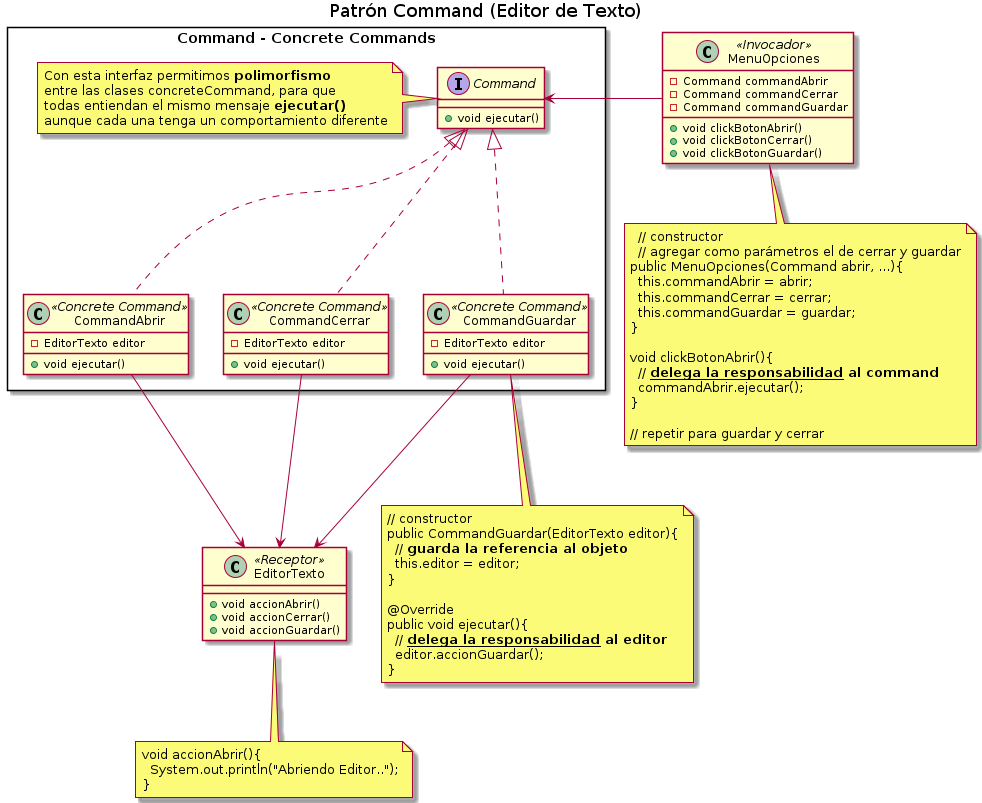

The diagram above was rendered by PlantUML. Its source (embedded in the PNG):
@startuml
Title Patrón Command (Editor de Texto)

' ================
' ==== CLASES ====
' ================

rectangle "Command - Concrete Commands"{
    interface Command{
        +void ejecutar()
    }

    class CommandAbrir <<Concrete Command>>{
        -EditorTexto editor

        +void ejecutar()
    }

    class CommandCerrar <<Concrete Command>>{
        -EditorTexto editor

        +void ejecutar()
    }

    class CommandGuardar <<Concrete Command>>{
        -EditorTexto editor

        +void ejecutar()
    }

    note left of Command
    Con esta interfaz permitimos **polimorfismo**
    entre las clases concreteCommand, para que
    todas entiendan el mismo mensaje **ejecutar()**
    aunque cada una tenga un comportamiento diferente
    end note
}

''''''''''''''''''''''''''''''''''''''

class EditorTexto <<Receptor>>{
    +void accionAbrir()
    +void accionCerrar()
    +void accionGuardar()
}

class MenuOpciones <<Invocador>>{
    -Command commandAbrir
    -Command commandCerrar
    -Command commandGuardar

    +void clickBotonAbrir()
    +void clickBotonCerrar()
    +void clickBotonGuardar()
}

' ================
' == RELACIONES ==
' ================

CommandAbrir     .u.|> Command
CommandCerrar    .u.|> Command
CommandGuardar   .u.|> Command

MenuOpciones     -l-> Command

CommandAbrir     -d-> EditorTexto
CommandCerrar    -d-> EditorTexto
CommandGuardar   -d-> EditorTexto

' ================
' ==== NOTAS =====
' ================

note bottom of CommandGuardar
  // constructor
  public CommandGuardar(EditorTexto editor){
    // **guarda la referencia al objeto**
    this.editor = editor;
  }

  @Override
  public void ejecutar(){
    // **__delega la responsabilidad__ al editor**
    editor.accionGuardar();
  }
end note

note bottom of MenuOpciones
    // constructor
    // agregar como parámetros el de cerrar y guardar
  public MenuOpciones(Command abrir, ...){
    this.commandAbrir = abrir;  
    this.commandCerrar = cerrar;  
    this.commandGuardar = guardar;  
  }

  void clickBotonAbrir(){
    // **__delega la responsabilidad__ al command**
    commandAbrir.ejecutar();
  }

  // repetir para guardar y cerrar
end note

note bottom of EditorTexto
  void accionAbrir(){
    System.out.println("Abriendo Editor..");
  }
end note
@enduml